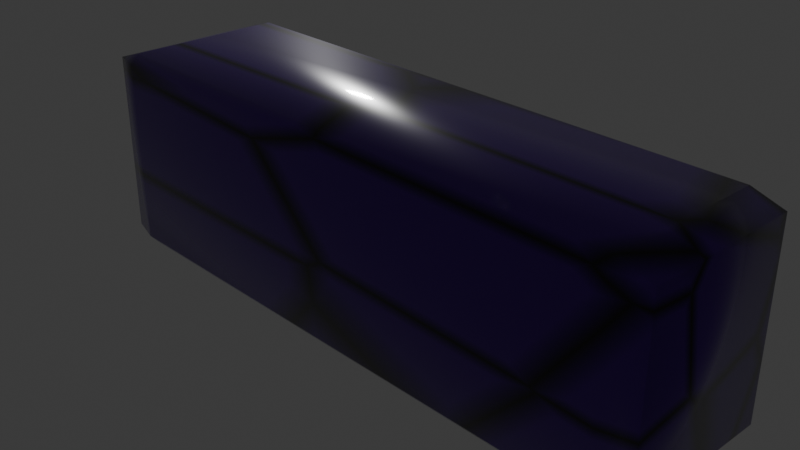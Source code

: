 # Source: Brick_04_1hit.blend  (saved by Blender 5.0.118; exported with 4.5.12 LTS)
import bpy
from mathutils import Matrix  # noqa: F401  (used for matrix-valued properties, if any)

bpy.ops.wm.read_factory_settings(use_empty=True)
scene = bpy.context.scene
scene.name = 'Scene'

# ---- collections
col_collection = bpy.data.collections.new('Collection'); scene.collection.children.link(col_collection)

# ---- images (referenced by path relative to the original .blend; pixels are not part of the script)
import os
ASSET_DIR = os.environ.get("B2B_ASSET_DIR", "")  # directory of the original .blend (textures are referenced by path, not embedded)
HERE = os.path.dirname(os.path.abspath(__file__))  # packed textures are extracted next to this script under _unpacked/

def load_image(name, relpath, width, height, colorspace="sRGB"):
    """Load a texture the original file referenced (path relative to the .blend, or extracted next to this script)."""
    p = next((c for c in (os.path.join(HERE, relpath), os.path.join(ASSET_DIR, relpath)) if relpath and os.path.exists(c)), "")
    if p:
        img = bpy.data.images.load(p, check_existing=True)
        img.name = name
    else:  # same state as the original file: an image datablock whose file is absent (Cycles renders it pink)
        img = bpy.data.images.new(name, width, height)
        img.source = "FILE"
        img.filepath = "//" + (relpath or name)
    img.colorspace_settings.name = colorspace
    return img
img_brick_04_1hit_diffuse = load_image('Brick_04_1hit_diffuse', 'Brick_04_1hit_diffuse.png', 1024, 1024, 'sRGB')

# ---- materials (node trees are filled in below, after node groups)
mat_paddle = bpy.data.materials.new('Paddle')

# ---- material node trees
mat_paddle.use_nodes = True; mat_paddle.node_tree.nodes.clear()
_N = mat_paddle.node_tree.nodes; _L = mat_paddle.node_tree.links
n0 = _N.new('ShaderNodeBsdfPrincipled'); n0.name = 'Principled BSDF'; n0.location = (114, 181)
n0.inputs[2].default_value = 0.2473
n0.inputs[19].default_value = 0.8
n0.inputs[20].default_value = 0.06
n0.inputs[21].default_value = 1.2
n1 = _N.new('ShaderNodeOutputMaterial'); n1.name = 'Material Output'; n1.location = (454, 191)
n2 = _N.new('ShaderNodeTexVoronoi'); n2.name = 'Voronoi Texture'; n2.location = (-760, 179)
n2.width = 155
n2.feature = 'DISTANCE_TO_EDGE'
n2.normalize = True
n2.inputs[2].default_value = 2.0
n2.inputs[8].default_value = 0.5238
n3 = _N.new('ShaderNodeValToRGB'); n3.name = 'Color Ramp'; n3.location = (-475, 123)
while len(n3.color_ramp.elements) > 1: n3.color_ramp.elements.remove(n3.color_ramp.elements[-1])
n3.color_ramp.elements[0].position = 0.0; n3.color_ramp.elements[0].color = (1.0, 1.0, 1.0, 1.0)
_e = n3.color_ramp.elements.new(0.1164); _e.color = (0.0, 0.0, 0.0, 1.0)
n4 = _N.new('ShaderNodeMix'); n4.name = 'Mix'; n4.location = (-114, 142)
n4.data_type = 'RGBA'
n4.inputs[6].default_value = (0.07819, 0.0, 0.3185, 1.0)
n4.inputs[7].default_value = (0.0, 0.0, 0.0, 1.0)
n5 = _N.new('ShaderNodeTexImage'); n5.name = 'Image Texture'; n5.location = (-270, -138)
n5.image = img_brick_04_1hit_diffuse
_L.new(n0.outputs[0], n1.inputs[0])
_L.new(n2.outputs[0], n3.inputs[0])
_L.new(n3.outputs[0], n4.inputs[0])
_L.new(n4.outputs[2], n0.inputs[0])
n1.is_active_output = True

# ---- world
world_world = bpy.data.worlds.new('World'); scene.world = world_world
world_world.use_nodes = True; world_world.node_tree.nodes.clear()
_N = world_world.node_tree.nodes; _L = world_world.node_tree.links
n0 = _N.new('ShaderNodeOutputWorld'); n0.name = 'World Output'; n0.location = (200, 100)
n1 = _N.new('ShaderNodeBackground'); n1.name = 'Background'; n1.location = (-200, 100)
n1.inputs[0].default_value = (0.05088, 0.05088, 0.05088, 1.0)
_L.new(n1.outputs[0], n0.inputs[0])
n0.is_active_output = True
world_world.color = (0.05088, 0.05088, 0.05088)
world_world.sun_shadow_jitter_overblur = 0.0

# ---- cameras
cam_camera = bpy.data.cameras.new('Camera')
cam_camera.clip_end = 100.0
cam_camera.ortho_scale = 7.314

# ---- lights
light_light = bpy.data.lights.new('Light', 'POINT')
light_light.energy = 1000.0
light_light.shadow_soft_size = 0.3575

# ---- meshes
me_cube = bpy.data.meshes.new('Cube')
me_cube.from_pydata([(1.0, 1.0, 1.0), (1.0, 1.0, -1.0), (1.0, -1.0, 1.0), (1.0, -1.0, -1.0), (-1.0, 1.0, 1.0), (-1.0, 1.0, -1.0), (-1.0, -1.0, 1.0), (-1.0, -1.0, -1.0)], [], [(0, 4, 6, 2), (3, 2, 6, 7), (7, 6, 4, 5), (5, 1, 3, 7), (1, 0, 2, 3), (5, 4, 0, 1)])
me_cube.polygons.foreach_set('use_smooth', [True] * 6)
_uv = me_cube.uv_layers.new(name='UVMap')
_uv.uv.foreach_set('vector', [0.625, 0.5, 0.875, 0.5, 0.875, 0.75, 0.625, 0.75, 0.375, 0.75, 0.625, 0.75, 0.625, 1.0, 0.375, 1.0, 0.375, 0.0, 0.625, 0.0, 0.625, 0.25, 0.375, 0.25, 0.125, 0.5, 0.375, 0.5, 0.375, 0.75, 0.125, 0.75, 0.375, 0.5, 0.625, 0.5, 0.625, 0.75, 0.375, 0.75, 0.375, 0.25, 0.625, 0.25, 0.625, 0.5, 0.375, 0.5])
me_cube.materials.append(mat_paddle)
me_cube.use_mirror_vertex_groups = False
me_cube.update()

# ---- objects
ob_cube = bpy.data.objects.new('Cube', me_cube)
ob_light = bpy.data.objects.new('Light', light_light)
ob_camera = bpy.data.objects.new('Camera', cam_camera)

# ---- transforms, parenting, visibility, modifiers, constraints
ob_cube.location = (0.0, 0.0, 0.0)
ob_cube.scale = (3.623, 1.0, 1.172)
ob_cube.lock_rotations_4d = False
ob_cube.empty_display_type = 'ARROWS'
ob_cube.lineart.crease_threshold = 0.0
_m = ob_cube.modifiers.new('Bevel', 'BEVEL')
ob_light.location = (-8.971, 7.194, 4.687)
ob_light.rotation_euler = (0.6503, 0.05522, 1.866)
ob_light.lock_rotations_4d = False
ob_light.empty_display_type = 'ARROWS'
ob_light.color = (0.0, 0.0, 0.0, 0.0)
ob_light.lineart.crease_threshold = 0.0
ob_camera.location = (7.359, -6.926, 4.958)
ob_camera.rotation_euler = (1.109, 0.0, 0.8149)
ob_camera.lock_rotations_4d = False
ob_camera.empty_display_type = 'ARROWS'
ob_camera.color = (0.0, 0.0, 0.0, 0.0)
ob_camera.display_type = 'WIRE'
ob_camera.lineart.crease_threshold = 0.0

# ---- collection membership
col_collection.objects.link(ob_cube)
col_collection.objects.link(ob_light)
col_collection.objects.link(ob_camera)

# ---- scene / render settings (as saved in the file)
scene.camera = ob_camera
scene.frame_start = 1; scene.frame_end = 250; scene.frame_set(1)
scene.render.engine = 'CYCLES'
scene.render.bake_bias = 0.0
scene.render.bake_samples = 0
scene.cycles.sampling_pattern = 'TABULATED_SOBOL'
scene.cycles.bake_type = 'DIFFUSE'
scene.eevee.use_volume_custom_range = False
scene.eevee.use_raytracing = True
bpy.context.view_layer.update()
